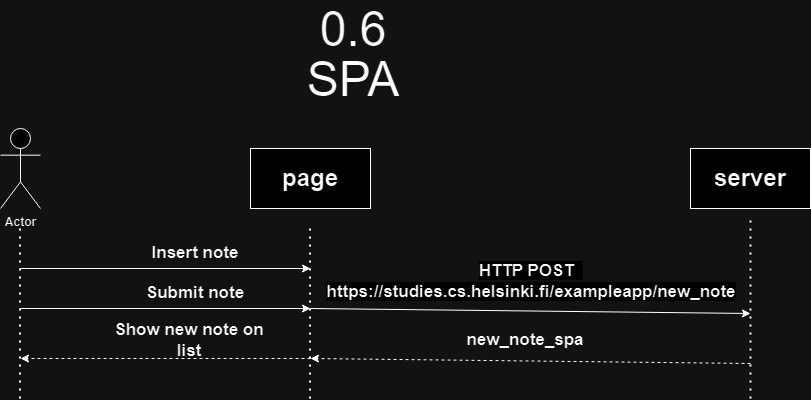

The diagram above was exported from draw.io. Its source (the exported page's mxGraphModel, read from the mxfile embedded in the PNG):
<mxGraphModel dx="1393" dy="728" grid="1" gridSize="10" guides="1" tooltips="1" connect="1" arrows="1" fold="1" page="1" pageScale="1" pageWidth="827" pageHeight="1169" math="0" shadow="0">
  <root>
    <mxCell id="WIyWlLk6GJQsqaUBKTNV-0" />
    <mxCell id="WIyWlLk6GJQsqaUBKTNV-1" parent="WIyWlLk6GJQsqaUBKTNV-0" />
    <mxCell id="atD5yz0H67uvyywx_8az-23" value="Actor" style="shape=umlActor;verticalLabelPosition=bottom;verticalAlign=top;html=1;outlineConnect=0;fontStyle=1" parent="WIyWlLk6GJQsqaUBKTNV-1" vertex="1">
      <mxGeometry x="17" y="154" width="40" height="80" as="geometry" />
    </mxCell>
    <mxCell id="atD5yz0H67uvyywx_8az-24" value="&lt;font style=&quot;font-size: 24px;&quot;&gt;page&lt;/font&gt;" style="rounded=0;whiteSpace=wrap;html=1;fontStyle=1" parent="WIyWlLk6GJQsqaUBKTNV-1" vertex="1">
      <mxGeometry x="267" y="174" width="120" height="60" as="geometry" />
    </mxCell>
    <mxCell id="atD5yz0H67uvyywx_8az-25" value="&lt;font style=&quot;font-size: 24px;&quot;&gt;server&lt;/font&gt;" style="rounded=0;whiteSpace=wrap;html=1;fontStyle=1" parent="WIyWlLk6GJQsqaUBKTNV-1" vertex="1">
      <mxGeometry x="707" y="174" width="120" height="60" as="geometry" />
    </mxCell>
    <mxCell id="atD5yz0H67uvyywx_8az-26" value="" style="endArrow=none;dashed=1;html=1;dashPattern=1 3;strokeWidth=2;rounded=0;fontStyle=1" parent="WIyWlLk6GJQsqaUBKTNV-1" edge="1">
      <mxGeometry width="50" height="50" relative="1" as="geometry">
        <mxPoint x="36.5" y="424" as="sourcePoint" />
        <mxPoint x="36.5" y="254" as="targetPoint" />
      </mxGeometry>
    </mxCell>
    <mxCell id="atD5yz0H67uvyywx_8az-27" value="" style="endArrow=none;dashed=1;html=1;dashPattern=1 3;strokeWidth=2;rounded=0;fontStyle=1" parent="WIyWlLk6GJQsqaUBKTNV-1" edge="1">
      <mxGeometry width="50" height="50" relative="1" as="geometry">
        <mxPoint x="326.5" y="424" as="sourcePoint" />
        <mxPoint x="326.5" y="254" as="targetPoint" />
      </mxGeometry>
    </mxCell>
    <mxCell id="atD5yz0H67uvyywx_8az-28" value="" style="endArrow=none;dashed=1;html=1;dashPattern=1 3;strokeWidth=2;rounded=0;fontStyle=1" parent="WIyWlLk6GJQsqaUBKTNV-1" edge="1">
      <mxGeometry width="50" height="50" relative="1" as="geometry">
        <mxPoint x="767" y="424" as="sourcePoint" />
        <mxPoint x="767" y="244" as="targetPoint" />
      </mxGeometry>
    </mxCell>
    <mxCell id="atD5yz0H67uvyywx_8az-29" value="" style="endArrow=classic;html=1;rounded=0;fontStyle=1" parent="WIyWlLk6GJQsqaUBKTNV-1" edge="1">
      <mxGeometry width="50" height="50" relative="1" as="geometry">
        <mxPoint x="37" y="294" as="sourcePoint" />
        <mxPoint x="327" y="294" as="targetPoint" />
      </mxGeometry>
    </mxCell>
    <mxCell id="atD5yz0H67uvyywx_8az-30" value="&lt;p style=&quot;line-height: 120%;&quot;&gt;&lt;font style=&quot;font-size: 17px;&quot;&gt;Insert note&lt;/font&gt;&lt;/p&gt;" style="text;html=1;align=center;verticalAlign=middle;whiteSpace=wrap;rounded=0;fontStyle=1" parent="WIyWlLk6GJQsqaUBKTNV-1" vertex="1">
      <mxGeometry x="157" y="264" width="110" height="30" as="geometry" />
    </mxCell>
    <mxCell id="atD5yz0H67uvyywx_8az-31" value="" style="endArrow=classic;html=1;rounded=0;fontStyle=1" parent="WIyWlLk6GJQsqaUBKTNV-1" edge="1">
      <mxGeometry width="50" height="50" relative="1" as="geometry">
        <mxPoint x="37" y="334" as="sourcePoint" />
        <mxPoint x="327" y="334" as="targetPoint" />
      </mxGeometry>
    </mxCell>
    <mxCell id="atD5yz0H67uvyywx_8az-32" value="&lt;span style=&quot;font-size: 17px;&quot;&gt;Submit note&lt;/span&gt;" style="text;html=1;align=center;verticalAlign=middle;whiteSpace=wrap;rounded=0;fontStyle=1" parent="WIyWlLk6GJQsqaUBKTNV-1" vertex="1">
      <mxGeometry x="157" y="304" width="110" height="30" as="geometry" />
    </mxCell>
    <mxCell id="atD5yz0H67uvyywx_8az-33" value="" style="endArrow=classic;html=1;rounded=0;fontStyle=1" parent="WIyWlLk6GJQsqaUBKTNV-1" edge="1">
      <mxGeometry width="50" height="50" relative="1" as="geometry">
        <mxPoint x="327" y="334" as="sourcePoint" />
        <mxPoint x="767" y="339" as="targetPoint" />
      </mxGeometry>
    </mxCell>
    <mxCell id="atD5yz0H67uvyywx_8az-35" value="" style="endArrow=classic;html=1;rounded=0;dashed=1;fontStyle=1" parent="WIyWlLk6GJQsqaUBKTNV-1" edge="1">
      <mxGeometry width="50" height="50" relative="1" as="geometry">
        <mxPoint x="767" y="389" as="sourcePoint" />
        <mxPoint x="327" y="384" as="targetPoint" />
      </mxGeometry>
    </mxCell>
    <mxCell id="atD5yz0H67uvyywx_8az-36" value="&lt;span style=&quot;font-size: 17px;&quot;&gt;new_note_spa&lt;/span&gt;" style="text;html=1;align=center;verticalAlign=middle;whiteSpace=wrap;rounded=0;fontStyle=1" parent="WIyWlLk6GJQsqaUBKTNV-1" vertex="1">
      <mxGeometry x="459" y="351" width="166" height="30" as="geometry" />
    </mxCell>
    <mxCell id="atD5yz0H67uvyywx_8az-37" value="" style="endArrow=classic;html=1;rounded=0;dashed=1;fontStyle=1" parent="WIyWlLk6GJQsqaUBKTNV-1" edge="1">
      <mxGeometry width="50" height="50" relative="1" as="geometry">
        <mxPoint x="327" y="384" as="sourcePoint" />
        <mxPoint x="37" y="384" as="targetPoint" />
      </mxGeometry>
    </mxCell>
    <mxCell id="atD5yz0H67uvyywx_8az-38" value="&lt;span style=&quot;font-size: 17px;&quot;&gt;Show new note on list&lt;/span&gt;" style="text;html=1;align=center;verticalAlign=middle;whiteSpace=wrap;rounded=0;fontStyle=1" parent="WIyWlLk6GJQsqaUBKTNV-1" vertex="1">
      <mxGeometry x="123" y="351" width="166" height="30" as="geometry" />
    </mxCell>
    <mxCell id="atD5yz0H67uvyywx_8az-46" value="&lt;font face=&quot;Helvetica&quot; style=&quot;font-size: 17px; background-color: rgb(255, 255, 255);&quot; color=&quot;#030303&quot;&gt;&lt;span style=&quot;font-size: 17px;&quot;&gt;HTTP POST&amp;nbsp;&amp;nbsp;&lt;/span&gt;&lt;/font&gt;&lt;div&gt;&lt;font face=&quot;Helvetica&quot; style=&quot;font-size: 17px; background-color: rgb(255, 255, 255);&quot; color=&quot;#030303&quot;&gt;&lt;span style=&quot;text-align: start;&quot;&gt;https://studies.cs.helsinki.fi/exampleapp/new_note&lt;/span&gt;&lt;/font&gt;&lt;/div&gt;" style="text;html=1;align=center;verticalAlign=middle;whiteSpace=wrap;rounded=0;fontStyle=1" parent="WIyWlLk6GJQsqaUBKTNV-1" vertex="1">
      <mxGeometry x="353" y="281.5" width="390" height="50" as="geometry" />
    </mxCell>
    <mxCell id="vKedjrLIu2DcDhB5oBQj-0" value="&lt;font style=&quot;font-size: 48px;&quot;&gt;0.6&lt;/font&gt;" style="text;html=1;align=center;verticalAlign=middle;whiteSpace=wrap;rounded=0;" parent="WIyWlLk6GJQsqaUBKTNV-1" vertex="1">
      <mxGeometry x="340" y="40" width="60" height="30" as="geometry" />
    </mxCell>
    <mxCell id="vKedjrLIu2DcDhB5oBQj-1" value="&lt;font style=&quot;font-size: 48px;&quot;&gt;SPA&lt;/font&gt;" style="text;html=1;align=center;verticalAlign=middle;whiteSpace=wrap;rounded=0;" parent="WIyWlLk6GJQsqaUBKTNV-1" vertex="1">
      <mxGeometry x="270" y="70" width="200" height="70" as="geometry" />
    </mxCell>
  </root>
</mxGraphModel>